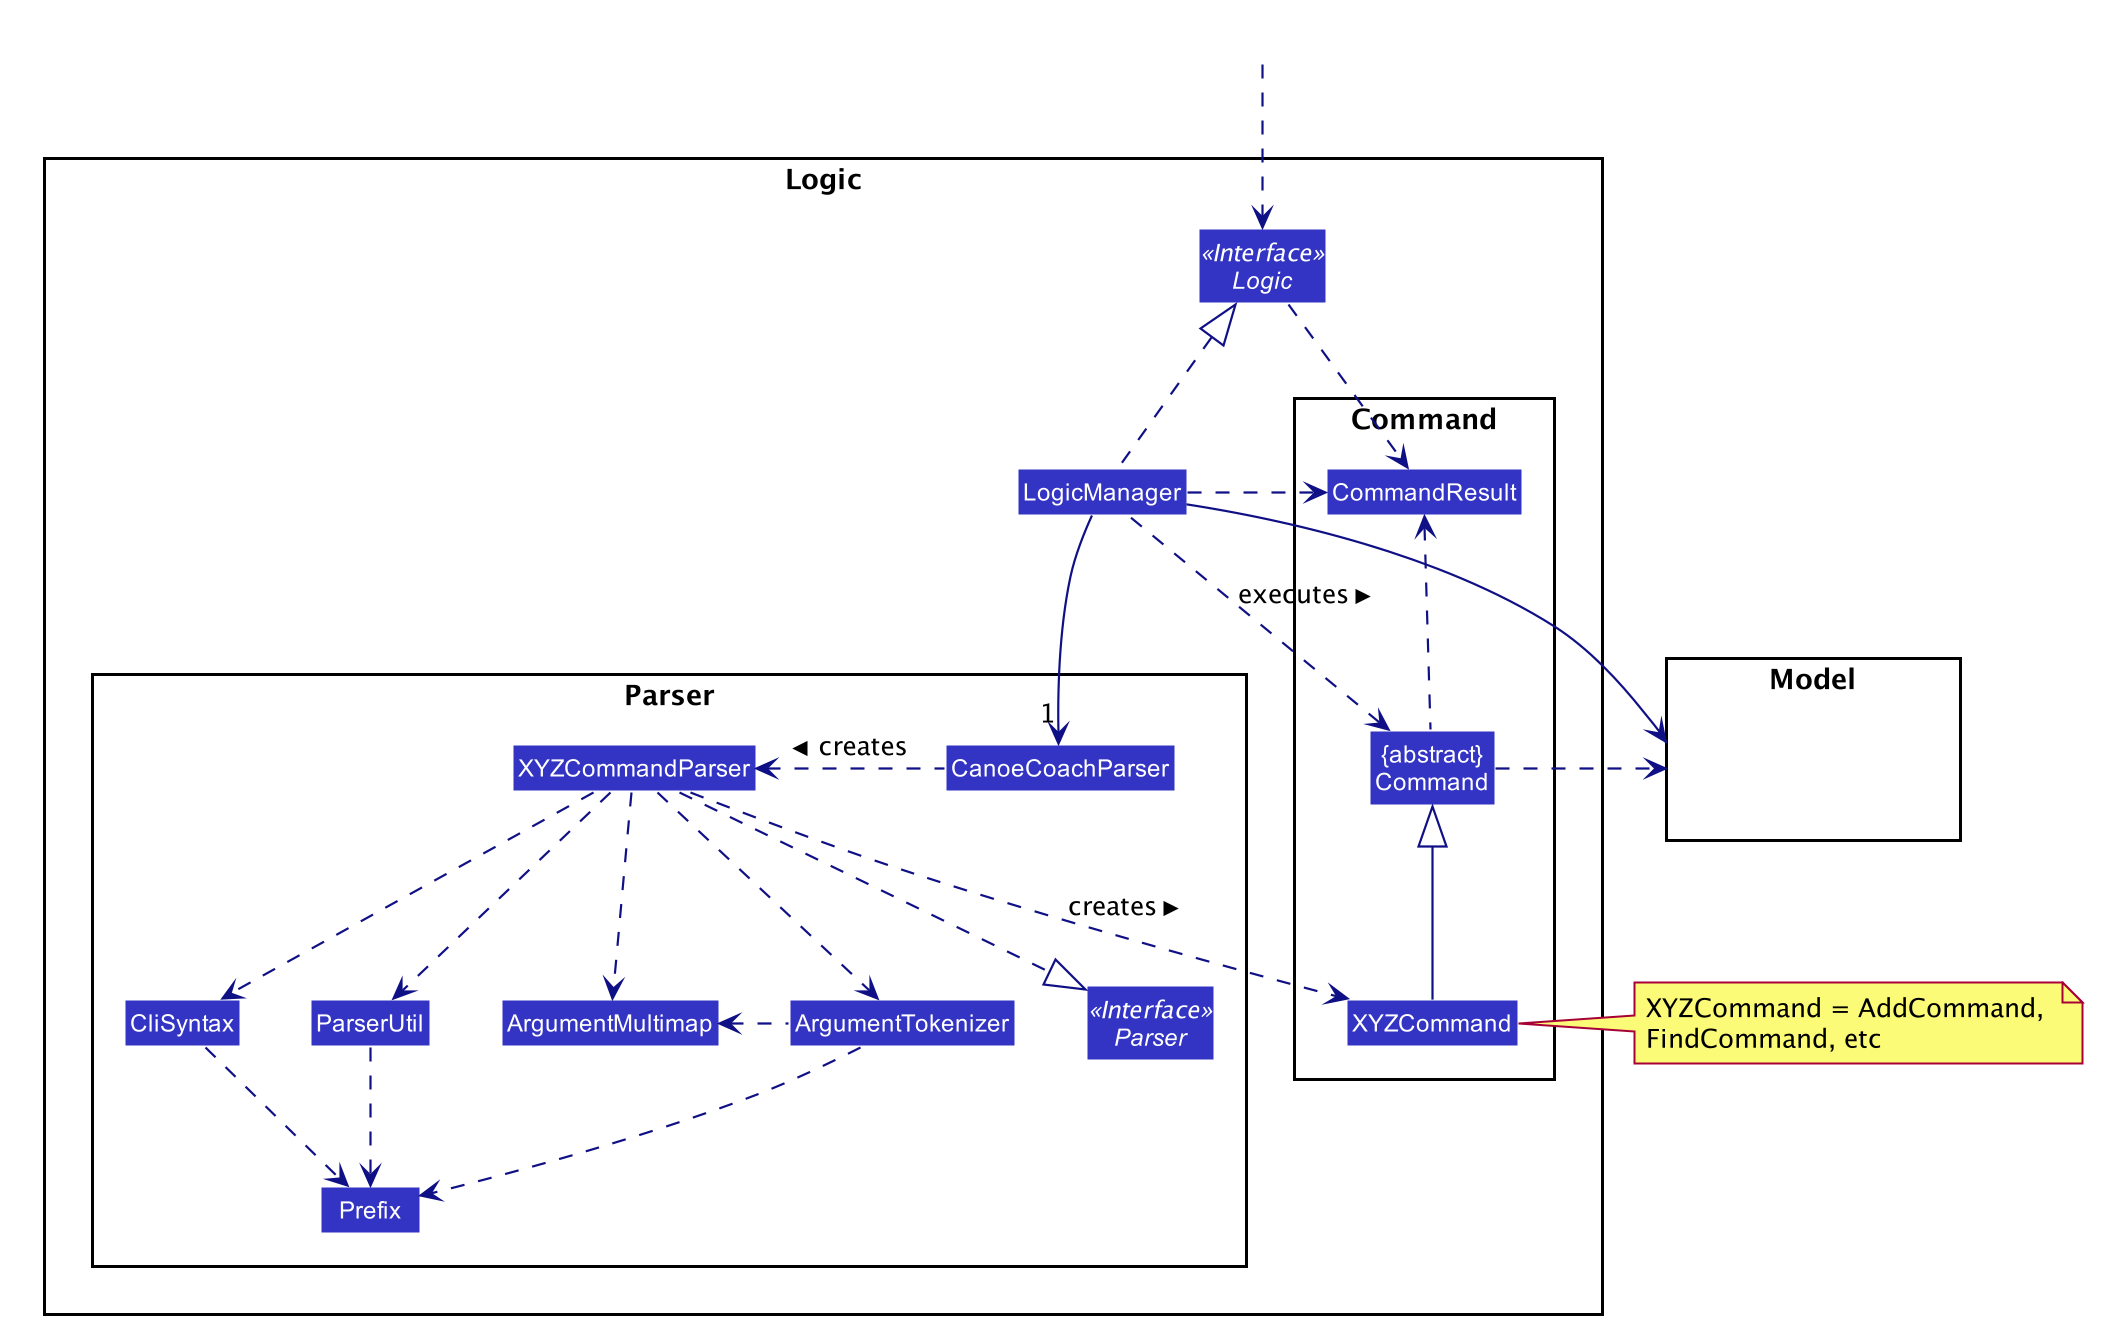

The diagram above was rendered by PlantUML. Its source (embedded in the PNG):
@startuml








skinparam BackgroundColor #FFFFFFF

skinparam Shadowing false

skinparam Class {
    FontColor #FFFFFF
    BorderThickness 1
    BorderColor #FFFFFF
    StereotypeFontColor #FFFFFF
    FontName Arial
}

skinparam Actor {
    BorderColor #000000
    Color #000000
    FontName Arial
}

skinparam Sequence {
    MessageAlign center
    BoxFontSize 15
    BoxPadding 0
    BoxFontColor #FFFFFF
    FontName Arial
}

skinparam Participant {
    FontColor #FFFFFFF
    Padding 20
}

skinparam MinClassWidth 50
skinparam ParticipantPadding 10
skinparam Shadowing false
skinparam DefaultTextAlignment center
skinparam packageStyle Rectangle

hide footbox
hide members
hide circle
skinparam arrowThickness 1.1
skinparam arrowColor #101086
skinparam classBackgroundColor #3333C4

package Logic {

package Parser {
Interface Parser <<Interface>>
Class CanoeCoachParser
Class XYZCommandParser
Class CliSyntax
Class ParserUtil
Class ArgumentMultimap
Class ArgumentTokenizer
Class Prefix
}

package Command {
Class XYZCommand
Class CommandResult
Class "{abstract}\nCommand" as Command
}

Interface Logic <<Interface>>
Class LogicManager
}

package Model{
Class HiddenModel #FFFFFF
}

Class HiddenOutside #FFFFFF
HiddenOutside ..> Logic

LogicManager .up.|> Logic
LogicManager -->"1" CanoeCoachParser
CanoeCoachParser .left.> XYZCommandParser: creates >

XYZCommandParser ..> XYZCommand : creates >
XYZCommandParser ..|> Parser
XYZCommandParser ..> ArgumentMultimap
XYZCommandParser ..> ArgumentTokenizer
ArgumentTokenizer .left.> ArgumentMultimap
XYZCommandParser ..> CliSyntax
CliSyntax ..> Prefix
XYZCommandParser ..> ParserUtil
ParserUtil .down.> Prefix
ArgumentTokenizer .down.> Prefix
XYZCommand -up-|> Command
LogicManager .left.> Command : executes >

LogicManager --> Model
Command .right.> Model
note right of XYZCommand: XYZCommand = AddCommand, \nFindCommand, etc

Logic ..> CommandResult
LogicManager .down.> CommandResult
Command .up.> CommandResult
CommandResult -[hidden]-> Parser
@enduml